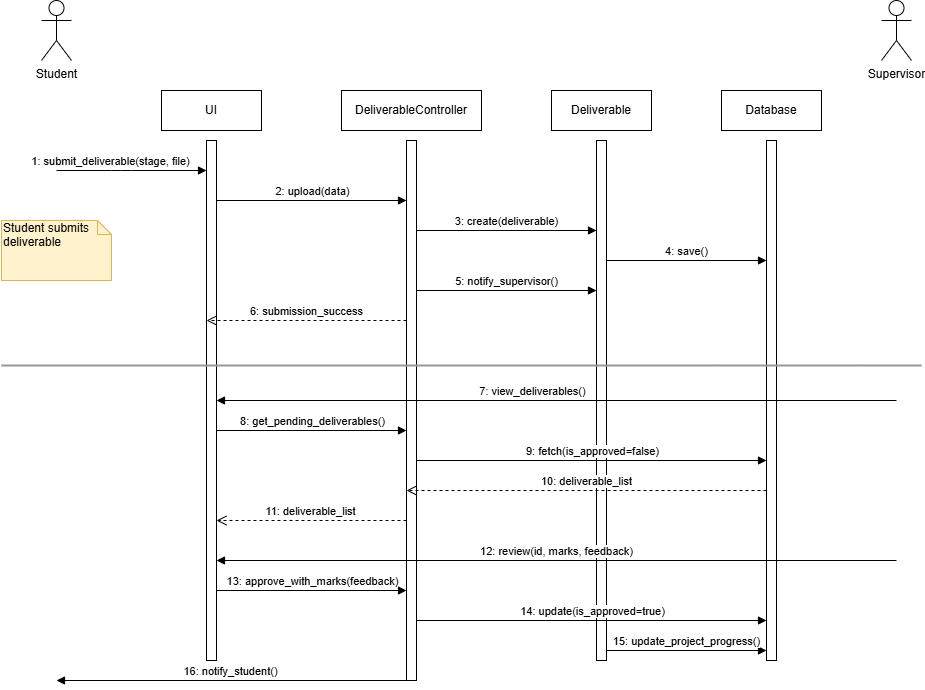

The diagram above was exported from draw.io. Its source (the exported page's mxGraphModel, read from the mxfile embedded in the PNG):
<mxGraphModel dx="1003" dy="530" grid="1" gridSize="10" guides="1" tooltips="1" connect="1" arrows="1" fold="1" page="1" pageScale="1" pageWidth="1100" pageHeight="850" math="0" shadow="0">
  <root>
    <mxCell id="0" />
    <mxCell id="1" parent="0" />
    <mxCell id="2" value="Student" style="shape=umlActor;verticalLabelPosition=bottom;verticalAlign=top;html=1;" vertex="1" parent="1">
      <mxGeometry x="80" y="40" width="30" height="60" as="geometry" />
    </mxCell>
    <mxCell id="3" value="Supervisor" style="shape=umlActor;verticalLabelPosition=bottom;verticalAlign=top;html=1;" vertex="1" parent="1">
      <mxGeometry x="920" y="40" width="30" height="60" as="geometry" />
    </mxCell>
    <mxCell id="4" value="UI" style="rounded=0;whiteSpace=wrap;html=1;" vertex="1" parent="1">
      <mxGeometry x="200" y="130" width="100" height="40" as="geometry" />
    </mxCell>
    <mxCell id="5" value="" style="html=1;points=[];perimeter=orthogonalPerimeter;fillColor=#fff;strokeColor=#000;" vertex="1" parent="1">
      <mxGeometry x="245" y="180" width="10" height="520" as="geometry" />
    </mxCell>
    <mxCell id="6" value="DeliverableController" style="rounded=0;whiteSpace=wrap;html=1;" vertex="1" parent="1">
      <mxGeometry x="380" y="130" width="140" height="40" as="geometry" />
    </mxCell>
    <mxCell id="7" value="" style="html=1;points=[];perimeter=orthogonalPerimeter;fillColor=#fff;strokeColor=#000;" vertex="1" parent="1">
      <mxGeometry x="445" y="180" width="10" height="540" as="geometry" />
    </mxCell>
    <mxCell id="8" value="Deliverable" style="rounded=0;whiteSpace=wrap;html=1;" vertex="1" parent="1">
      <mxGeometry x="590" y="130" width="100" height="40" as="geometry" />
    </mxCell>
    <mxCell id="9" value="" style="html=1;points=[];perimeter=orthogonalPerimeter;fillColor=#fff;strokeColor=#000;" vertex="1" parent="1">
      <mxGeometry x="635" y="180" width="10" height="520" as="geometry" />
    </mxCell>
    <mxCell id="10" value="Database" style="rounded=0;whiteSpace=wrap;html=1;" vertex="1" parent="1">
      <mxGeometry x="760" y="130" width="100" height="40" as="geometry" />
    </mxCell>
    <mxCell id="11" value="" style="html=1;points=[];perimeter=orthogonalPerimeter;fillColor=#fff;strokeColor=#000;" vertex="1" parent="1">
      <mxGeometry x="805" y="180" width="10" height="520" as="geometry" />
    </mxCell>
    <mxCell id="12" value="1: submit_deliverable(stage, file)" style="html=1;verticalAlign=bottom;endArrow=block;entryX=0;entryY=0;" edge="1" parent="1">
      <mxGeometry x="-0.2667" relative="1" as="geometry">
        <mxPoint x="95" y="210" as="sourcePoint" />
        <mxPoint x="245" y="210" as="targetPoint" />
        <Array as="points">
          <mxPoint x="160" y="210" />
        </Array>
        <mxPoint as="offset" />
      </mxGeometry>
    </mxCell>
    <mxCell id="13" value="2: upload(data)" style="html=1;verticalAlign=bottom;endArrow=block;" edge="1" parent="1">
      <mxGeometry relative="1" as="geometry">
        <mxPoint x="255" y="240" as="sourcePoint" />
        <mxPoint x="445" y="240" as="targetPoint" />
      </mxGeometry>
    </mxCell>
    <mxCell id="14" value="3: create(deliverable)" style="html=1;verticalAlign=bottom;endArrow=block;" edge="1" parent="1">
      <mxGeometry relative="1" as="geometry">
        <mxPoint x="455" y="270" as="sourcePoint" />
        <mxPoint x="635" y="270" as="targetPoint" />
      </mxGeometry>
    </mxCell>
    <mxCell id="15" value="4: save()" style="html=1;verticalAlign=bottom;endArrow=block;" edge="1" parent="1">
      <mxGeometry relative="1" as="geometry">
        <mxPoint x="645" y="300" as="sourcePoint" />
        <mxPoint x="805" y="300" as="targetPoint" />
      </mxGeometry>
    </mxCell>
    <mxCell id="16" value="5: notify_supervisor()" style="html=1;verticalAlign=bottom;endArrow=block;" edge="1" parent="1">
      <mxGeometry relative="1" as="geometry">
        <mxPoint x="455" y="330" as="sourcePoint" />
        <mxPoint x="635" y="330" as="targetPoint" />
      </mxGeometry>
    </mxCell>
    <mxCell id="17" value="6: submission_success" style="html=1;verticalAlign=bottom;endArrow=open;dashed=1;endSize=8;exitX=0;exitY=0.95;" edge="1" parent="1">
      <mxGeometry relative="1" as="geometry">
        <mxPoint x="245" y="360" as="targetPoint" />
        <mxPoint x="445" y="360" as="sourcePoint" />
      </mxGeometry>
    </mxCell>
    <mxCell id="18" value="Student submits&#10;deliverable" style="shape=note;whiteSpace=wrap;html=1;size=14;verticalAlign=top;align=left;spacingTop=-6;fillColor=#fff2cc;strokeColor=#d6b656;" vertex="1" parent="1">
      <mxGeometry x="40" y="260" width="110" height="60" as="geometry" />
    </mxCell>
    <mxCell id="19" value="" style="line;strokeWidth=2;html=1;strokeColor=#999;" vertex="1" parent="1">
      <mxGeometry x="40" y="400" width="920" height="10" as="geometry" />
    </mxCell>
    <mxCell id="20" value="7: view_deliverables()" style="html=1;verticalAlign=bottom;endArrow=block;" edge="1" parent="1">
      <mxGeometry x="0.0735" relative="1" as="geometry">
        <mxPoint x="935" y="440" as="sourcePoint" />
        <mxPoint x="255" y="440" as="targetPoint" />
        <mxPoint as="offset" />
      </mxGeometry>
    </mxCell>
    <mxCell id="21" value="8: get_pending_deliverables()" style="html=1;verticalAlign=bottom;endArrow=block;" edge="1" parent="1">
      <mxGeometry relative="1" as="geometry">
        <mxPoint x="255" y="470" as="sourcePoint" />
        <mxPoint x="445" y="470" as="targetPoint" />
      </mxGeometry>
    </mxCell>
    <mxCell id="22" value="9: fetch(is_approved=false)" style="html=1;verticalAlign=bottom;endArrow=block;" edge="1" parent="1">
      <mxGeometry relative="1" as="geometry">
        <mxPoint x="455" y="500" as="sourcePoint" />
        <mxPoint x="805" y="500" as="targetPoint" />
      </mxGeometry>
    </mxCell>
    <mxCell id="23" value="10: deliverable_list" style="html=1;verticalAlign=bottom;endArrow=open;dashed=1;endSize=8;" edge="1" parent="1">
      <mxGeometry relative="1" as="geometry">
        <mxPoint x="445" y="530" as="targetPoint" />
        <mxPoint x="805" y="530" as="sourcePoint" />
      </mxGeometry>
    </mxCell>
    <mxCell id="24" value="11: deliverable_list" style="html=1;verticalAlign=bottom;endArrow=open;dashed=1;endSize=8;" edge="1" parent="1">
      <mxGeometry relative="1" as="geometry">
        <mxPoint x="255" y="560" as="targetPoint" />
        <mxPoint x="445" y="560" as="sourcePoint" />
      </mxGeometry>
    </mxCell>
    <mxCell id="25" value="12: review(id, marks, feedback)" style="html=1;verticalAlign=bottom;endArrow=block;" edge="1" parent="1">
      <mxGeometry relative="1" as="geometry">
        <mxPoint x="935" y="600" as="sourcePoint" />
        <mxPoint x="255" y="600" as="targetPoint" />
      </mxGeometry>
    </mxCell>
    <mxCell id="26" value="13: approve_with_marks(feedback)" style="html=1;verticalAlign=bottom;endArrow=block;" edge="1" parent="1">
      <mxGeometry relative="1" as="geometry">
        <mxPoint x="255" y="630" as="sourcePoint" />
        <mxPoint x="445" y="630" as="targetPoint" />
      </mxGeometry>
    </mxCell>
    <mxCell id="27" value="14: update(is_approved=true)" style="html=1;verticalAlign=bottom;endArrow=block;" edge="1" parent="1">
      <mxGeometry relative="1" as="geometry">
        <mxPoint x="455" y="660" as="sourcePoint" />
        <mxPoint x="805" y="660" as="targetPoint" />
      </mxGeometry>
    </mxCell>
    <mxCell id="28" value="15: update_project_progress()" style="html=1;verticalAlign=bottom;endArrow=block;" edge="1" parent="1">
      <mxGeometry relative="1" as="geometry">
        <mxPoint x="645" y="690" as="sourcePoint" />
        <mxPoint x="805" y="690" as="targetPoint" />
      </mxGeometry>
    </mxCell>
    <mxCell id="29" value="16: notify_student()" style="html=1;verticalAlign=bottom;endArrow=block;exitX=0;exitY=0.95;" edge="1" parent="1">
      <mxGeometry relative="1" as="geometry">
        <mxPoint x="95" y="720" as="targetPoint" />
        <mxPoint x="445" y="720" as="sourcePoint" />
      </mxGeometry>
    </mxCell>
  </root>
</mxGraphModel>